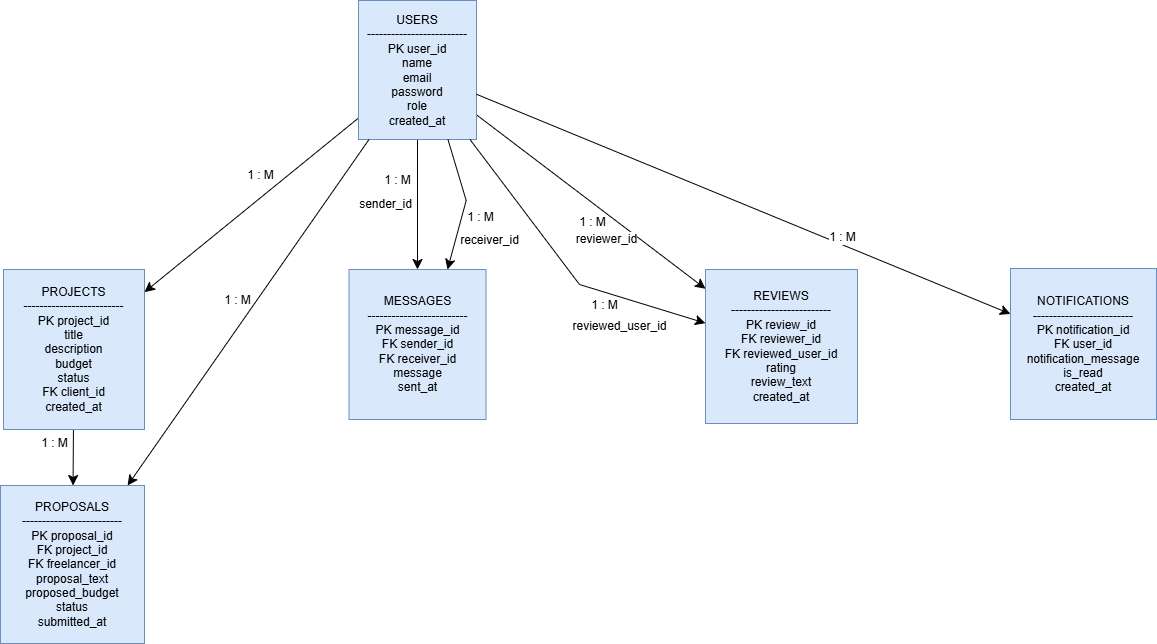

The diagram above was exported from draw.io. Its source (the exported page's mxGraphModel, read from the mxfile embedded in the PNG):
<mxGraphModel dx="1722" dy="1447" grid="0" gridSize="10" guides="1" tooltips="1" connect="1" arrows="1" fold="1" page="0" pageScale="1" pageWidth="850" pageHeight="1100" math="0" shadow="0">
  <root>
    <mxCell id="0" />
    <mxCell id="1" parent="0" />
    <mxCell id="Lx-rlIGovFotDKm6Vdak-23" edge="1" parent="1" source="Lx-rlIGovFotDKm6Vdak-2" style="edgeStyle=none;curved=1;rounded=0;orthogonalLoop=1;jettySize=auto;html=1;fontSize=12;startSize=8;endSize=8;" target="Lx-rlIGovFotDKm6Vdak-3" value="">
      <mxGeometry relative="1" as="geometry" />
    </mxCell>
    <mxCell id="Lx-rlIGovFotDKm6Vdak-39" connectable="0" parent="Lx-rlIGovFotDKm6Vdak-23" style="edgeLabel;html=1;align=center;verticalAlign=middle;resizable=0;points=[];fontSize=12;" value="1 : M" vertex="1">
      <mxGeometry relative="1" x="0.2618" as="geometry">
        <mxPoint x="-19" y="-21" as="offset" />
      </mxGeometry>
    </mxCell>
    <mxCell id="Lx-rlIGovFotDKm6Vdak-2" parent="1" style="rounded=0;whiteSpace=wrap;html=1;direction=south;fillColor=#dae8fc;strokeColor=#6c8ebf;" value="&lt;div&gt;PROJECTS&lt;/div&gt;&lt;div&gt;-------------------------&lt;/div&gt;&lt;div&gt;PK project_id&lt;/div&gt;&lt;div&gt;title&lt;/div&gt;&lt;div&gt;description&lt;/div&gt;&lt;div&gt;budget&lt;/div&gt;&lt;div&gt;status&lt;/div&gt;&lt;div&gt;FK client_id&lt;/div&gt;&lt;div&gt;created_at&lt;/div&gt;" vertex="1">
      <mxGeometry height="160" width="141" x="-255" y="136" as="geometry" />
    </mxCell>
    <mxCell id="Lx-rlIGovFotDKm6Vdak-3" parent="1" style="rounded=0;whiteSpace=wrap;html=1;fillColor=#dae8fc;strokeColor=#6c8ebf;" value="&lt;div&gt;PROPOSALS&lt;/div&gt;&lt;div&gt;-------------------------&lt;/div&gt;&lt;div&gt;PK proposal_id&lt;/div&gt;&lt;div&gt;FK project_id&lt;/div&gt;&lt;div&gt;FK freelancer_id&lt;/div&gt;&lt;div&gt;proposal_text&lt;/div&gt;&lt;div&gt;proposed_budget&lt;/div&gt;&lt;div&gt;status&lt;/div&gt;&lt;div&gt;submitted_at&lt;/div&gt;" vertex="1">
      <mxGeometry height="158" width="144" x="-258" y="352" as="geometry" />
    </mxCell>
    <mxCell id="Lx-rlIGovFotDKm6Vdak-4" parent="1" style="rounded=0;whiteSpace=wrap;html=1;fillColor=#dae8fc;strokeColor=#6c8ebf;" value="&lt;div&gt;MESSAGES&lt;/div&gt;&lt;div&gt;-------------------------&lt;/div&gt;&lt;div&gt;PK message_id&lt;/div&gt;&lt;div&gt;FK sender_id&lt;/div&gt;&lt;div&gt;FK receiver_id&lt;/div&gt;&lt;div&gt;message&lt;/div&gt;&lt;div&gt;sent_at&lt;/div&gt;" vertex="1">
      <mxGeometry height="150" width="137" x="90.5" y="136" as="geometry" />
    </mxCell>
    <mxCell id="Lx-rlIGovFotDKm6Vdak-5" parent="1" style="rounded=0;whiteSpace=wrap;html=1;fillColor=#dae8fc;strokeColor=#6c8ebf;" value="&lt;div&gt;REVIEWS&lt;/div&gt;&lt;div&gt;-------------------------&lt;/div&gt;&lt;div&gt;PK review_id&lt;/div&gt;&lt;div&gt;FK reviewer_id&lt;/div&gt;&lt;div&gt;FK reviewed_user_id&lt;/div&gt;&lt;div&gt;rating&lt;/div&gt;&lt;div&gt;review_text&lt;/div&gt;&lt;div&gt;created_at&lt;/div&gt;" vertex="1">
      <mxGeometry height="154" width="152" x="447" y="136" as="geometry" />
    </mxCell>
    <mxCell id="Lx-rlIGovFotDKm6Vdak-6" parent="1" style="rounded=0;whiteSpace=wrap;html=1;fillColor=#dae8fc;strokeColor=#6c8ebf;" value="&lt;div&gt;NOTIFICATIONS&lt;/div&gt;&lt;div&gt;-------------------------&lt;/div&gt;&lt;div&gt;PK notification_id&lt;/div&gt;&lt;div&gt;FK user_id&lt;/div&gt;&lt;div&gt;notification_message&lt;/div&gt;&lt;div&gt;is_read&lt;/div&gt;&lt;div&gt;created_at&lt;/div&gt;" vertex="1">
      <mxGeometry height="151" width="146" x="752" y="135" as="geometry" />
    </mxCell>
    <mxCell id="Lx-rlIGovFotDKm6Vdak-16" edge="1" parent="1" source="Lx-rlIGovFotDKm6Vdak-8" style="edgeStyle=none;curved=1;rounded=0;orthogonalLoop=1;jettySize=auto;html=1;fontSize=12;startSize=8;endSize=8;" target="Lx-rlIGovFotDKm6Vdak-2">
      <mxGeometry relative="1" as="geometry">
        <mxPoint x="97" y="-93" as="sourcePoint" />
        <mxPoint x="-147" y="136" as="targetPoint" />
      </mxGeometry>
    </mxCell>
    <mxCell id="Lx-rlIGovFotDKm6Vdak-21" connectable="0" parent="Lx-rlIGovFotDKm6Vdak-16" style="edgeLabel;html=1;align=center;verticalAlign=middle;resizable=0;points=[];fontSize=12;" value="1 : M" vertex="1">
      <mxGeometry relative="1" x="-0.2005" as="geometry">
        <mxPoint x="-13" y="-12" as="offset" />
      </mxGeometry>
    </mxCell>
    <mxCell id="Lx-rlIGovFotDKm6Vdak-40" edge="1" parent="1" style="edgeStyle=none;curved=1;rounded=0;orthogonalLoop=1;jettySize=auto;html=1;fontSize=12;startSize=8;endSize=8;" target="Lx-rlIGovFotDKm6Vdak-4">
      <mxGeometry relative="1" as="geometry">
        <mxPoint x="158.9952823315119" y="6" as="sourcePoint" />
        <mxPoint x="163.49437158469956" y="136" as="targetPoint" />
      </mxGeometry>
    </mxCell>
    <mxCell id="Lx-rlIGovFotDKm6Vdak-42" connectable="0" parent="Lx-rlIGovFotDKm6Vdak-40" style="edgeLabel;html=1;align=center;verticalAlign=middle;resizable=0;points=[];fontSize=12;" value="1 : M" vertex="1">
      <mxGeometry relative="1" x="-0.0567" y="-2" as="geometry">
        <mxPoint x="-18" y="-21" as="offset" />
      </mxGeometry>
    </mxCell>
    <mxCell id="Lx-rlIGovFotDKm6Vdak-43" connectable="0" parent="Lx-rlIGovFotDKm6Vdak-40" style="edgeLabel;html=1;align=center;verticalAlign=middle;resizable=0;points=[];fontSize=12;" value="sender_id" vertex="1">
      <mxGeometry relative="1" x="-0.0049" as="geometry">
        <mxPoint x="-32" as="offset" />
      </mxGeometry>
    </mxCell>
    <mxCell id="Lx-rlIGovFotDKm6Vdak-47" edge="1" parent="1" source="Lx-rlIGovFotDKm6Vdak-8" style="edgeStyle=none;curved=1;rounded=0;orthogonalLoop=1;jettySize=auto;html=1;fontSize=12;startSize=8;endSize=8;" target="Lx-rlIGovFotDKm6Vdak-5">
      <mxGeometry relative="1" as="geometry" />
    </mxCell>
    <mxCell id="Lx-rlIGovFotDKm6Vdak-48" connectable="0" parent="Lx-rlIGovFotDKm6Vdak-47" style="edgeLabel;html=1;align=center;verticalAlign=middle;resizable=0;points=[];fontSize=12;" value="1 : M" vertex="1">
      <mxGeometry relative="1" x="0.0964" y="-3" as="geometry">
        <mxPoint x="-9" y="9" as="offset" />
      </mxGeometry>
    </mxCell>
    <mxCell id="Lx-rlIGovFotDKm6Vdak-49" connectable="0" parent="Lx-rlIGovFotDKm6Vdak-47" style="edgeLabel;html=1;align=center;verticalAlign=middle;resizable=0;points=[];fontSize=12;" value="reviewer_id" vertex="1">
      <mxGeometry relative="1" x="0.3065" y="3" as="geometry">
        <mxPoint x="-22" y="13" as="offset" />
      </mxGeometry>
    </mxCell>
    <mxCell id="Lx-rlIGovFotDKm6Vdak-8" parent="1" style="rounded=0;whiteSpace=wrap;html=1;fillColor=#dae8fc;strokeColor=#6c8ebf;" value="&lt;div&gt;USERS&lt;/div&gt;&lt;div&gt;-------------------------&lt;/div&gt;&lt;div&gt;PK user_id&lt;/div&gt;&lt;div&gt;name&lt;/div&gt;&lt;div&gt;email&lt;/div&gt;&lt;div&gt;password&lt;/div&gt;&lt;div&gt;role&lt;/div&gt;&lt;div&gt;created_at&lt;/div&gt;" vertex="1">
      <mxGeometry height="139" width="118" x="100" y="-133" as="geometry" />
    </mxCell>
    <mxCell id="Lx-rlIGovFotDKm6Vdak-18" edge="1" parent="1" source="Lx-rlIGovFotDKm6Vdak-8" style="edgeStyle=none;curved=1;rounded=0;orthogonalLoop=1;jettySize=auto;html=1;fontSize=12;startSize=8;endSize=8;" target="Lx-rlIGovFotDKm6Vdak-3">
      <mxGeometry relative="1" as="geometry">
        <mxPoint x="130.764" y="14.002000000000073" as="sourcePoint" />
        <mxPoint x="-36" y="396.51" as="targetPoint" />
      </mxGeometry>
    </mxCell>
    <mxCell id="Lx-rlIGovFotDKm6Vdak-22" connectable="0" parent="Lx-rlIGovFotDKm6Vdak-18" style="edgeLabel;html=1;align=center;verticalAlign=middle;resizable=0;points=[];fontSize=12;" value="1 : M" vertex="1">
      <mxGeometry relative="1" x="-0.0168" y="-1" as="geometry">
        <mxPoint x="-13" y="-9" as="offset" />
      </mxGeometry>
    </mxCell>
    <mxCell id="Lx-rlIGovFotDKm6Vdak-37" edge="1" parent="1" source="Lx-rlIGovFotDKm6Vdak-8" style="edgeStyle=none;curved=1;rounded=0;orthogonalLoop=1;jettySize=auto;html=1;fontSize=12;startSize=8;endSize=8;" target="Lx-rlIGovFotDKm6Vdak-6">
      <mxGeometry relative="1" as="geometry" />
    </mxCell>
    <mxCell id="Lx-rlIGovFotDKm6Vdak-38" connectable="0" parent="Lx-rlIGovFotDKm6Vdak-37" style="edgeLabel;html=1;align=center;verticalAlign=middle;resizable=0;points=[];fontSize=12;" value="1 : M" vertex="1">
      <mxGeometry relative="1" x="0.2667" y="-2" as="geometry">
        <mxPoint x="28" y="2" as="offset" />
      </mxGeometry>
    </mxCell>
    <mxCell id="Lx-rlIGovFotDKm6Vdak-44" edge="1" parent="1" style="edgeStyle=none;curved=0;rounded=0;orthogonalLoop=1;jettySize=auto;html=1;fontSize=12;startSize=8;endSize=8;">
      <mxGeometry relative="1" as="geometry">
        <Array as="points">
          <mxPoint x="207.69" y="67" />
        </Array>
        <mxPoint x="189.46011494252883" y="6.000000000000114" as="sourcePoint" />
        <mxPoint x="189.0025" y="136" as="targetPoint" />
      </mxGeometry>
    </mxCell>
    <mxCell id="Lx-rlIGovFotDKm6Vdak-45" connectable="0" parent="Lx-rlIGovFotDKm6Vdak-44" style="edgeLabel;html=1;align=center;verticalAlign=middle;resizable=0;points=[];fontSize=12;" value="1 : M" vertex="1">
      <mxGeometry relative="1" x="-0.2538" y="2" as="geometry">
        <mxPoint x="16" y="30" as="offset" />
      </mxGeometry>
    </mxCell>
    <mxCell id="Lx-rlIGovFotDKm6Vdak-46" connectable="0" parent="Lx-rlIGovFotDKm6Vdak-44" style="edgeLabel;html=1;align=center;verticalAlign=middle;resizable=0;points=[];fontSize=12;" value="receiver_id" vertex="1">
      <mxGeometry relative="1" x="0.1153" y="2" as="geometry">
        <mxPoint x="24" y="28" as="offset" />
      </mxGeometry>
    </mxCell>
    <mxCell id="Lx-rlIGovFotDKm6Vdak-51" edge="1" parent="1" source="Lx-rlIGovFotDKm6Vdak-8" style="edgeStyle=none;curved=0;rounded=0;orthogonalLoop=1;jettySize=auto;html=1;fontSize=12;startSize=8;endSize=8;" target="Lx-rlIGovFotDKm6Vdak-5">
      <mxGeometry relative="1" as="geometry">
        <Array as="points">
          <mxPoint x="321" y="151" />
        </Array>
      </mxGeometry>
    </mxCell>
    <mxCell id="Lx-rlIGovFotDKm6Vdak-53" connectable="0" parent="Lx-rlIGovFotDKm6Vdak-51" style="edgeLabel;html=1;align=center;verticalAlign=middle;resizable=0;points=[];fontSize=12;" value="1 : M" vertex="1">
      <mxGeometry relative="1" x="0.3697" y="3" as="geometry">
        <mxPoint x="-8" y="14" as="offset" />
      </mxGeometry>
    </mxCell>
    <mxCell id="Lx-rlIGovFotDKm6Vdak-54" connectable="0" parent="Lx-rlIGovFotDKm6Vdak-51" style="edgeLabel;html=1;align=center;verticalAlign=middle;resizable=0;points=[];fontSize=12;" value="reviewed_user_id" vertex="1">
      <mxGeometry relative="1" x="0.6039" y="1" as="geometry">
        <mxPoint x="-27" y="22" as="offset" />
      </mxGeometry>
    </mxCell>
  </root>
</mxGraphModel>